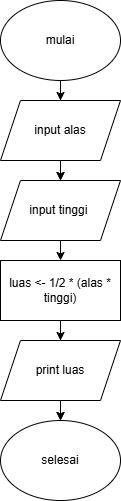

The diagram above was exported from draw.io. Its source (the exported page's mxGraphModel, read from the mxfile embedded in the PNG):
<mxGraphModel dx="774" dy="417" grid="1" gridSize="10" guides="1" tooltips="1" connect="1" arrows="1" fold="1" page="1" pageScale="1" pageWidth="850" pageHeight="1100" math="0" shadow="0">
  <root>
    <mxCell id="0" />
    <mxCell id="1" parent="0" />
    <mxCell id="KNEp9GIw8UxhkJiOCbi1-13" edge="1" parent="1" source="KNEp9GIw8UxhkJiOCbi1-1" style="edgeStyle=orthogonalEdgeStyle;rounded=0;orthogonalLoop=1;jettySize=auto;html=1;" target="KNEp9GIw8UxhkJiOCbi1-3" value="">
      <mxGeometry relative="1" as="geometry" />
    </mxCell>
    <mxCell id="KNEp9GIw8UxhkJiOCbi1-1" parent="1" style="ellipse;whiteSpace=wrap;html=1;" value="mulai" vertex="1">
      <mxGeometry height="80" width="120" x="310" y="60" as="geometry" />
    </mxCell>
    <mxCell id="KNEp9GIw8UxhkJiOCbi1-2" parent="1" style="shape=parallelogram;perimeter=parallelogramPerimeter;whiteSpace=wrap;html=1;fixedSize=1;" value="input alas" vertex="1">
      <mxGeometry height="60" width="120" x="310" y="160" as="geometry" />
    </mxCell>
    <mxCell id="KNEp9GIw8UxhkJiOCbi1-3" parent="1" style="shape=parallelogram;perimeter=parallelogramPerimeter;whiteSpace=wrap;html=1;fixedSize=1;" value="input tinggi&amp;nbsp;" vertex="1">
      <mxGeometry height="60" width="120" x="310" y="240" as="geometry" />
    </mxCell>
    <mxCell id="KNEp9GIw8UxhkJiOCbi1-14" edge="1" parent="1" source="KNEp9GIw8UxhkJiOCbi1-4" style="edgeStyle=orthogonalEdgeStyle;rounded=0;orthogonalLoop=1;jettySize=auto;html=1;" target="KNEp9GIw8UxhkJiOCbi1-6" value="">
      <mxGeometry relative="1" as="geometry" />
    </mxCell>
    <mxCell id="KNEp9GIw8UxhkJiOCbi1-4" parent="1" style="rounded=0;whiteSpace=wrap;html=1;" value="luas &amp;lt;- 1/2 * (alas * tinggi)" vertex="1">
      <mxGeometry height="60" width="120" x="310" y="320" as="geometry" />
    </mxCell>
    <mxCell id="KNEp9GIw8UxhkJiOCbi1-5" parent="1" style="shape=parallelogram;perimeter=parallelogramPerimeter;whiteSpace=wrap;html=1;fixedSize=1;" value="print luas" vertex="1">
      <mxGeometry height="60" width="120" x="310" y="400" as="geometry" />
    </mxCell>
    <mxCell id="KNEp9GIw8UxhkJiOCbi1-6" parent="1" style="ellipse;whiteSpace=wrap;html=1;" value="selesai" vertex="1">
      <mxGeometry height="80" width="120" x="310" y="480" as="geometry" />
    </mxCell>
    <mxCell id="KNEp9GIw8UxhkJiOCbi1-7" edge="1" parent="1" source="KNEp9GIw8UxhkJiOCbi1-1" style="endArrow=classic;html=1;rounded=0;exitX=0.5;exitY=1;exitDx=0;exitDy=0;entryX=0.5;entryY=0;entryDx=0;entryDy=0;" target="KNEp9GIw8UxhkJiOCbi1-2" value="">
      <mxGeometry height="50" relative="1" width="50" as="geometry">
        <mxPoint x="380" y="310" as="sourcePoint" />
        <mxPoint x="430" y="260" as="targetPoint" />
      </mxGeometry>
    </mxCell>
    <mxCell id="KNEp9GIw8UxhkJiOCbi1-9" edge="1" parent="1" source="KNEp9GIw8UxhkJiOCbi1-2" style="endArrow=classic;html=1;rounded=0;exitX=0.5;exitY=1;exitDx=0;exitDy=0;" target="KNEp9GIw8UxhkJiOCbi1-3" value="">
      <mxGeometry height="50" relative="1" width="50" as="geometry">
        <mxPoint x="380" y="310" as="sourcePoint" />
        <mxPoint x="430" y="260" as="targetPoint" />
      </mxGeometry>
    </mxCell>
    <mxCell id="KNEp9GIw8UxhkJiOCbi1-10" edge="1" parent="1" source="KNEp9GIw8UxhkJiOCbi1-3" style="endArrow=classic;html=1;rounded=0;exitX=0.5;exitY=1;exitDx=0;exitDy=0;entryX=0.5;entryY=0;entryDx=0;entryDy=0;" target="KNEp9GIw8UxhkJiOCbi1-4" value="">
      <mxGeometry height="50" relative="1" width="50" as="geometry">
        <mxPoint x="380" y="310" as="sourcePoint" />
        <mxPoint x="430" y="260" as="targetPoint" />
      </mxGeometry>
    </mxCell>
    <mxCell id="KNEp9GIw8UxhkJiOCbi1-11" edge="1" parent="1" style="endArrow=classic;html=1;rounded=0;entryX=0.5;entryY=0;entryDx=0;entryDy=0;" target="KNEp9GIw8UxhkJiOCbi1-5" value="">
      <mxGeometry height="50" relative="1" width="50" as="geometry">
        <mxPoint x="370" y="380" as="sourcePoint" />
        <mxPoint x="420" y="330" as="targetPoint" />
      </mxGeometry>
    </mxCell>
    <mxCell id="KNEp9GIw8UxhkJiOCbi1-12" edge="1" parent="1" source="KNEp9GIw8UxhkJiOCbi1-5" style="endArrow=classic;html=1;rounded=0;exitX=0.5;exitY=1;exitDx=0;exitDy=0;entryX=0.5;entryY=0;entryDx=0;entryDy=0;" target="KNEp9GIw8UxhkJiOCbi1-6" value="">
      <mxGeometry height="50" relative="1" width="50" as="geometry">
        <mxPoint x="380" y="490" as="sourcePoint" />
        <mxPoint x="430" y="440" as="targetPoint" />
      </mxGeometry>
    </mxCell>
  </root>
</mxGraphModel>